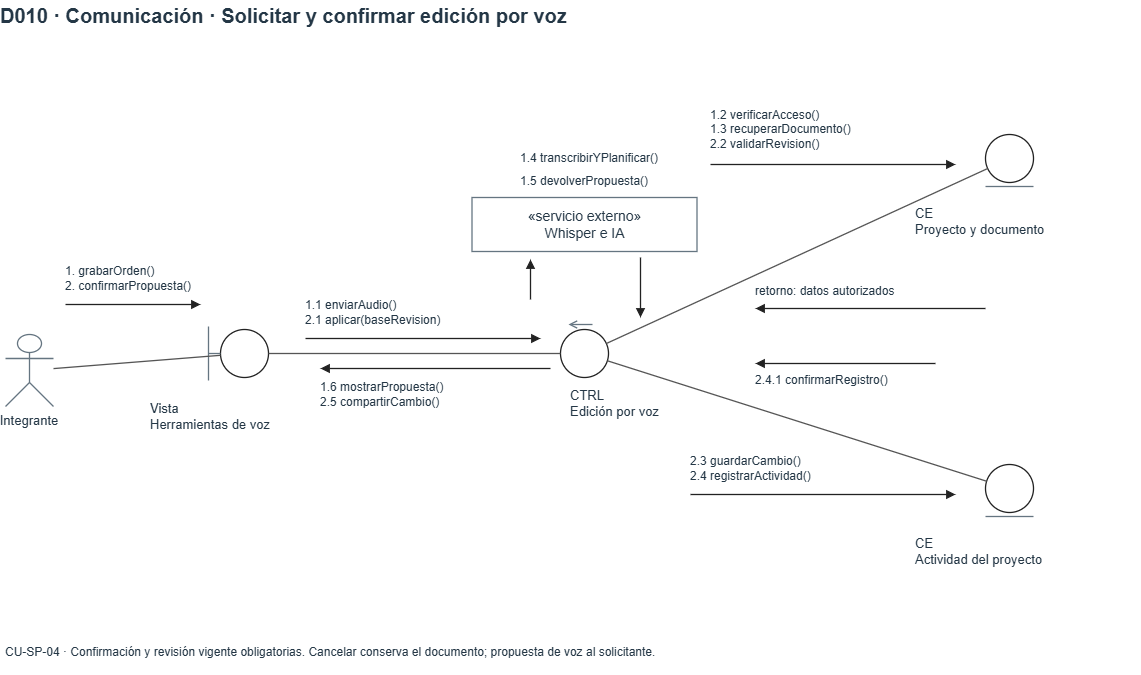

The diagram above was exported from draw.io. Its source (the exported page's mxGraphModel, read from the mxfile embedded in the PNG):
<mxGraphModel dx="1194" dy="783" grid="1" gridSize="10" guides="1" tooltips="1" connect="1" arrows="1" fold="1" page="1" pageScale="1" pageWidth="1200" pageHeight="720" math="0" shadow="0">
  <root>
    <mxCell id="0" />
    <mxCell id="1" parent="0" />
    <mxCell id="D10-4" parent="1" style="html=1;whiteSpace=wrap;fontFamily=Arial;fontSize=14;fontColor=#243746;strokeColor=#657581;strokeWidth=1.3;fillColor=#FFFFFF;text;strokeColor=none;fillColor=none;align=left;verticalAlign=middle;spacing=0;fontSize=20;fontStyle=1;fontColor=#243746;" value="D010 · Comunicación · Solicitar y confirmar edición por voz" vertex="1">
      <mxGeometry height="32" width="1140" x="30" y="20" as="geometry" />
    </mxCell>
    <mxCell id="D10-5" parent="1" style="html=1;whiteSpace=wrap;fontFamily=Arial;fontSize=14;fontColor=#243746;strokeColor=#657581;strokeWidth=1.3;fillColor=#FFFFFF;shape=umlActor;labelWidth=160;verticalLabelPosition=bottom;verticalAlign=top;fillColor=#FFFFFF;fontSize=13;" value="Integrante" vertex="1">
      <mxGeometry height="72" width="48" x="35" y="355" as="geometry" />
    </mxCell>
    <mxCell id="D10-6" parent="1" style="html=1;whiteSpace=wrap;fontFamily=Arial;fontSize=14;fontColor=#243746;strokeColor=#657581;strokeWidth=1.3;fillColor=#FFFFFF;ellipse;strokeColor=#222222;fillColor=#FFFFFF;" value="" vertex="1">
      <mxGeometry height="48" width="48" x="250" y="350" as="geometry" />
    </mxCell>
    <mxCell id="D10-7" edge="1" parent="1" style="html=1;whiteSpace=wrap;fontFamily=Arial;fontSize=14;fontColor=#243746;strokeColor=#657581;strokeWidth=1.3;whiteSpace=nowrap;edgeStyle=orthogonalEdgeStyle;rounded=0;endArrow=open;endFill=0;labelBackgroundColor=#FFFFFF;fontSize=12;edgeStyle=none;endArrow=none;" value="">
      <mxGeometry relative="1" as="geometry">
        <mxPoint x="238" y="347" as="sourcePoint" />
        <mxPoint x="238" y="401" as="targetPoint" />
      </mxGeometry>
    </mxCell>
    <mxCell id="D10-8" edge="1" parent="1" style="html=1;whiteSpace=wrap;fontFamily=Arial;fontSize=14;fontColor=#243746;strokeColor=#657581;strokeWidth=1.3;whiteSpace=nowrap;edgeStyle=orthogonalEdgeStyle;rounded=0;endArrow=open;endFill=0;labelBackgroundColor=#FFFFFF;fontSize=12;edgeStyle=none;endArrow=none;" value="">
      <mxGeometry relative="1" as="geometry">
        <mxPoint x="238" y="374" as="sourcePoint" />
        <mxPoint x="250" y="374" as="targetPoint" />
      </mxGeometry>
    </mxCell>
    <mxCell id="D10-9" parent="1" style="html=1;whiteSpace=wrap;fontFamily=Arial;fontSize=14;fontColor=#243746;strokeColor=#657581;strokeWidth=1.3;fillColor=#FFFFFF;text;strokeColor=none;fillColor=none;align=left;verticalAlign=middle;spacing=0;fontSize=13;fontStyle=0;fontColor=#243746;" value="Vista&lt;br&gt;Herramientas de voz" vertex="1">
      <mxGeometry height="48" width="188" x="180" y="413" as="geometry" />
    </mxCell>
    <mxCell id="D10-10" parent="1" style="html=1;whiteSpace=wrap;fontFamily=Arial;fontSize=14;fontColor=#243746;strokeColor=#657581;strokeWidth=1.3;fillColor=#FFFFFF;ellipse;strokeColor=#222222;fillColor=#FFFFFF;" value="" vertex="1">
      <mxGeometry height="48" width="48" x="590" y="350" as="geometry" />
    </mxCell>
    <mxCell id="D10-11" edge="1" parent="1" style="html=1;whiteSpace=wrap;fontFamily=Arial;fontSize=14;fontColor=#243746;strokeColor=#657581;strokeWidth=1.3;whiteSpace=nowrap;edgeStyle=orthogonalEdgeStyle;rounded=0;endArrow=open;endFill=0;labelBackgroundColor=#FFFFFF;fontSize=12;edgeStyle=none;endArrow=open;" value="">
      <mxGeometry relative="1" as="geometry">
        <mxPoint x="622" y="345" as="sourcePoint" />
        <mxPoint x="598" y="345" as="targetPoint" />
      </mxGeometry>
    </mxCell>
    <mxCell id="D10-12" parent="1" style="html=1;whiteSpace=wrap;fontFamily=Arial;fontSize=14;fontColor=#243746;strokeColor=#657581;strokeWidth=1.3;fillColor=#FFFFFF;text;strokeColor=none;fillColor=none;align=left;verticalAlign=middle;spacing=0;fontSize=13;fontStyle=0;fontColor=#243746;" value="CTRL&lt;br&gt;Edición por voz" vertex="1">
      <mxGeometry height="48" width="188" x="600" y="400" as="geometry" />
    </mxCell>
    <mxCell id="D10-13" parent="1" style="html=1;whiteSpace=wrap;fontFamily=Arial;fontSize=14;fontColor=#243746;strokeColor=#657581;strokeWidth=1.3;fillColor=#FFFFFF;ellipse;strokeColor=#222222;fillColor=#FFFFFF;" value="" vertex="1">
      <mxGeometry height="48" width="48" x="1015" y="155" as="geometry" />
    </mxCell>
    <mxCell id="D10-14" edge="1" parent="1" style="html=1;whiteSpace=wrap;fontFamily=Arial;fontSize=14;fontColor=#243746;strokeColor=#657581;strokeWidth=1.3;whiteSpace=nowrap;edgeStyle=orthogonalEdgeStyle;rounded=0;endArrow=open;endFill=0;labelBackgroundColor=#FFFFFF;fontSize=12;edgeStyle=none;endArrow=none;" value="">
      <mxGeometry relative="1" as="geometry">
        <mxPoint x="1015" y="207" as="sourcePoint" />
        <mxPoint x="1063" y="207" as="targetPoint" />
      </mxGeometry>
    </mxCell>
    <mxCell id="D10-15" parent="1" style="html=1;whiteSpace=wrap;fontFamily=Arial;fontSize=14;fontColor=#243746;strokeColor=#657581;strokeWidth=1.3;fillColor=#FFFFFF;text;strokeColor=none;fillColor=none;align=left;verticalAlign=middle;spacing=0;fontSize=13;fontStyle=0;fontColor=#243746;" value="CE&lt;br&gt;Proyecto y documento" vertex="1">
      <mxGeometry height="48" width="188" x="945" y="218" as="geometry" />
    </mxCell>
    <mxCell id="D10-16" parent="1" style="html=1;whiteSpace=wrap;fontFamily=Arial;fontSize=14;fontColor=#243746;strokeColor=#657581;strokeWidth=1.3;fillColor=#FFFFFF;ellipse;strokeColor=#222222;fillColor=#FFFFFF;" value="" vertex="1">
      <mxGeometry height="48" width="48" x="1015" y="485" as="geometry" />
    </mxCell>
    <mxCell id="D10-17" edge="1" parent="1" style="html=1;whiteSpace=wrap;fontFamily=Arial;fontSize=14;fontColor=#243746;strokeColor=#657581;strokeWidth=1.3;whiteSpace=nowrap;edgeStyle=orthogonalEdgeStyle;rounded=0;endArrow=open;endFill=0;labelBackgroundColor=#FFFFFF;fontSize=12;edgeStyle=none;endArrow=none;" value="">
      <mxGeometry relative="1" as="geometry">
        <mxPoint x="1015" y="537" as="sourcePoint" />
        <mxPoint x="1063" y="537" as="targetPoint" />
      </mxGeometry>
    </mxCell>
    <mxCell id="D10-18" parent="1" style="html=1;whiteSpace=wrap;fontFamily=Arial;fontSize=14;fontColor=#243746;strokeColor=#657581;strokeWidth=1.3;fillColor=#FFFFFF;text;strokeColor=none;fillColor=none;align=left;verticalAlign=middle;spacing=0;fontSize=13;fontStyle=0;fontColor=#243746;" value="CE&lt;br&gt;Actividad del proyecto" vertex="1">
      <mxGeometry height="48" width="188" x="945" y="548" as="geometry" />
    </mxCell>
    <mxCell id="D10-19" parent="1" style="html=1;whiteSpace=wrap;fontFamily=Arial;fontSize=14;fontColor=#243746;strokeColor=#657581;strokeWidth=1.3;fillColor=#FFFFFF;fillColor=#FFFFFF;" value="«servicio externo»&lt;br&gt;Whisper e IA" vertex="1">
      <mxGeometry height="54" width="225" x="501.5" y="218" as="geometry" />
    </mxCell>
    <mxCell id="D10-20" edge="1" parent="1" source="D10-5" style="html=1;whiteSpace=wrap;fontFamily=Arial;fontSize=14;fontColor=#243746;strokeColor=#657581;strokeWidth=1.3;whiteSpace=nowrap;edgeStyle=orthogonalEdgeStyle;rounded=0;endArrow=open;endFill=0;labelBackgroundColor=#FFFFFF;fontSize=12;edgeStyle=none;endArrow=none;strokeColor=#555555;" target="D10-6" value="">
      <mxGeometry relative="1" as="geometry" />
    </mxCell>
    <mxCell id="D10-21" edge="1" parent="1" source="D10-6" style="html=1;whiteSpace=wrap;fontFamily=Arial;fontSize=14;fontColor=#243746;strokeColor=#657581;strokeWidth=1.3;whiteSpace=nowrap;edgeStyle=orthogonalEdgeStyle;rounded=0;endArrow=open;endFill=0;labelBackgroundColor=#FFFFFF;fontSize=12;edgeStyle=none;endArrow=none;strokeColor=#555555;" target="D10-10" value="">
      <mxGeometry relative="1" as="geometry" />
    </mxCell>
    <mxCell id="D10-22" edge="1" parent="1" source="D10-10" style="html=1;whiteSpace=wrap;fontFamily=Arial;fontSize=14;fontColor=#243746;strokeColor=#657581;strokeWidth=1.3;whiteSpace=nowrap;edgeStyle=orthogonalEdgeStyle;rounded=0;endArrow=open;endFill=0;labelBackgroundColor=#FFFFFF;fontSize=12;edgeStyle=none;endArrow=none;strokeColor=#555555;" target="D10-13" value="">
      <mxGeometry relative="1" as="geometry" />
    </mxCell>
    <mxCell id="D10-23" edge="1" parent="1" source="D10-10" style="html=1;whiteSpace=wrap;fontFamily=Arial;fontSize=14;fontColor=#243746;strokeColor=#657581;strokeWidth=1.3;whiteSpace=nowrap;edgeStyle=orthogonalEdgeStyle;rounded=0;endArrow=open;endFill=0;labelBackgroundColor=#FFFFFF;fontSize=12;edgeStyle=none;endArrow=none;strokeColor=#555555;" target="D10-16" value="">
      <mxGeometry relative="1" as="geometry" />
    </mxCell>
    <mxCell id="D10-25" edge="1" parent="1" style="html=1;whiteSpace=wrap;fontFamily=Arial;fontSize=14;fontColor=#243746;strokeColor=#657581;strokeWidth=1.3;whiteSpace=nowrap;edgeStyle=orthogonalEdgeStyle;rounded=0;endArrow=open;endFill=0;labelBackgroundColor=#FFFFFF;fontSize=12;edgeStyle=none;endArrow=block;endFill=1;strokeColor=#222222;" value="">
      <mxGeometry relative="1" as="geometry">
        <mxPoint x="95" y="325" as="sourcePoint" />
        <mxPoint x="230" y="325" as="targetPoint" />
      </mxGeometry>
    </mxCell>
    <mxCell id="D10-26" parent="1" style="html=1;whiteSpace=wrap;fontFamily=Arial;fontSize=14;fontColor=#243746;strokeColor=#657581;strokeWidth=1.3;fillColor=#FFFFFF;text;strokeColor=none;fillColor=none;align=left;verticalAlign=middle;spacing=0;fontSize=12;fontStyle=0;fontColor=#243746;" value="1. grabarOrden()&lt;br&gt;2. confirmarPropuesta()" vertex="1">
      <mxGeometry height="42" width="220" x="95" y="278" as="geometry" />
    </mxCell>
    <mxCell id="D10-27" edge="1" parent="1" style="html=1;whiteSpace=wrap;fontFamily=Arial;fontSize=14;fontColor=#243746;strokeColor=#657581;strokeWidth=1.3;whiteSpace=nowrap;edgeStyle=orthogonalEdgeStyle;rounded=0;endArrow=open;endFill=0;labelBackgroundColor=#FFFFFF;fontSize=12;edgeStyle=none;endArrow=block;endFill=1;strokeColor=#222222;" value="">
      <mxGeometry relative="1" as="geometry">
        <mxPoint x="335" y="359" as="sourcePoint" />
        <mxPoint x="570" y="359" as="targetPoint" />
      </mxGeometry>
    </mxCell>
    <mxCell id="D10-28" parent="1" style="html=1;whiteSpace=wrap;fontFamily=Arial;fontSize=14;fontColor=#243746;strokeColor=#657581;strokeWidth=1.3;fillColor=#FFFFFF;text;strokeColor=none;fillColor=none;align=left;verticalAlign=middle;spacing=0;fontSize=12;fontStyle=0;fontColor=#243746;" value="1.1 enviarAudio()&lt;br&gt;2.1 aplicar(baseRevision)" vertex="1">
      <mxGeometry height="42" width="255" x="335" y="312" as="geometry" />
    </mxCell>
    <mxCell id="D10-29" edge="1" parent="1" style="html=1;whiteSpace=wrap;fontFamily=Arial;fontSize=14;fontColor=#243746;strokeColor=#657581;strokeWidth=1.3;whiteSpace=nowrap;edgeStyle=orthogonalEdgeStyle;rounded=0;endArrow=open;endFill=0;labelBackgroundColor=#FFFFFF;fontSize=12;edgeStyle=none;endArrow=block;endFill=1;strokeColor=#222222;" value="">
      <mxGeometry relative="1" as="geometry">
        <mxPoint x="580" y="389" as="sourcePoint" />
        <mxPoint x="350" y="389" as="targetPoint" />
      </mxGeometry>
    </mxCell>
    <mxCell id="D10-30" parent="1" style="html=1;whiteSpace=wrap;fontFamily=Arial;fontSize=14;fontColor=#243746;strokeColor=#657581;strokeWidth=1.3;fillColor=#FFFFFF;text;strokeColor=none;fillColor=none;align=left;verticalAlign=middle;spacing=0;fontSize=12;fontStyle=0;fontColor=#243746;" value="1.6 mostrarPropuesta()&lt;br&gt;2.5 compartirCambio()" vertex="1">
      <mxGeometry height="42" width="250" x="350" y="394" as="geometry" />
    </mxCell>
    <mxCell id="D10-31" edge="1" parent="1" style="html=1;whiteSpace=wrap;fontFamily=Arial;fontSize=14;fontColor=#243746;strokeColor=#657581;strokeWidth=1.3;whiteSpace=nowrap;edgeStyle=orthogonalEdgeStyle;rounded=0;endArrow=open;endFill=0;labelBackgroundColor=#FFFFFF;fontSize=12;edgeStyle=none;endArrow=block;endFill=1;strokeColor=#222222;" value="">
      <mxGeometry relative="1" as="geometry">
        <mxPoint x="740" y="185" as="sourcePoint" />
        <mxPoint x="985" y="185" as="targetPoint" />
      </mxGeometry>
    </mxCell>
    <mxCell id="D10-32" parent="1" style="html=1;whiteSpace=wrap;fontFamily=Arial;fontSize=14;fontColor=#243746;strokeColor=#657581;strokeWidth=1.3;fillColor=#FFFFFF;text;strokeColor=none;fillColor=none;align=left;verticalAlign=middle;spacing=0;fontSize=12;fontStyle=0;fontColor=#243746;" value="1.2 verificarAcceso()&lt;br&gt;1.3 recuperarDocumento()&lt;br&gt;2.2 validarRevision()" vertex="1">
      <mxGeometry height="60" width="265" x="740" y="120" as="geometry" />
    </mxCell>
    <mxCell id="D10-33" edge="1" parent="1" style="html=1;whiteSpace=wrap;fontFamily=Arial;fontSize=14;fontColor=#243746;strokeColor=#657581;strokeWidth=1.3;whiteSpace=nowrap;edgeStyle=orthogonalEdgeStyle;rounded=0;endArrow=open;endFill=0;labelBackgroundColor=#FFFFFF;fontSize=12;edgeStyle=none;endArrow=block;endFill=1;strokeColor=#222222;" value="">
      <mxGeometry relative="1" as="geometry">
        <mxPoint x="1015" y="329" as="sourcePoint" />
        <mxPoint x="785" y="329" as="targetPoint" />
      </mxGeometry>
    </mxCell>
    <mxCell id="D10-34" parent="1" style="html=1;whiteSpace=wrap;fontFamily=Arial;fontSize=14;fontColor=#243746;strokeColor=#657581;strokeWidth=1.3;fillColor=#FFFFFF;text;strokeColor=none;fillColor=none;align=left;verticalAlign=middle;spacing=0;fontSize=12;fontStyle=0;fontColor=#243746;" value="retorno: datos autorizados" vertex="1">
      <mxGeometry height="24" width="250" x="785" y="300" as="geometry" />
    </mxCell>
    <mxCell id="D10-35" edge="1" parent="1" style="html=1;whiteSpace=wrap;fontFamily=Arial;fontSize=14;fontColor=#243746;strokeColor=#657581;strokeWidth=1.3;whiteSpace=nowrap;edgeStyle=orthogonalEdgeStyle;rounded=0;endArrow=open;endFill=0;labelBackgroundColor=#FFFFFF;fontSize=12;edgeStyle=none;endArrow=block;endFill=1;strokeColor=#222222;" value="">
      <mxGeometry relative="1" as="geometry">
        <mxPoint x="720" y="515" as="sourcePoint" />
        <mxPoint x="985" y="515" as="targetPoint" />
      </mxGeometry>
    </mxCell>
    <mxCell id="D10-36" parent="1" style="html=1;whiteSpace=wrap;fontFamily=Arial;fontSize=14;fontColor=#243746;strokeColor=#657581;strokeWidth=1.3;fillColor=#FFFFFF;text;strokeColor=none;fillColor=none;align=left;verticalAlign=middle;spacing=0;fontSize=12;fontStyle=0;fontColor=#243746;" value="2.3 guardarCambio()&lt;br&gt;2.4 registrarActividad()" vertex="1">
      <mxGeometry height="42" width="285" x="720" y="468" as="geometry" />
    </mxCell>
    <mxCell id="D10-37" edge="1" parent="1" style="html=1;whiteSpace=wrap;fontFamily=Arial;fontSize=14;fontColor=#243746;strokeColor=#657581;strokeWidth=1.3;whiteSpace=nowrap;edgeStyle=orthogonalEdgeStyle;rounded=0;endArrow=open;endFill=0;labelBackgroundColor=#FFFFFF;fontSize=12;edgeStyle=none;endArrow=block;endFill=1;strokeColor=#222222;" value="">
      <mxGeometry relative="1" as="geometry">
        <mxPoint x="965" y="384" as="sourcePoint" />
        <mxPoint x="785" y="384" as="targetPoint" />
      </mxGeometry>
    </mxCell>
    <mxCell id="D10-38" parent="1" style="html=1;whiteSpace=wrap;fontFamily=Arial;fontSize=14;fontColor=#243746;strokeColor=#657581;strokeWidth=1.3;fillColor=#FFFFFF;text;strokeColor=none;fillColor=none;align=left;verticalAlign=middle;spacing=0;fontSize=12;fontStyle=0;fontColor=#243746;" value="2.4.1 confirmarRegistro()" vertex="1">
      <mxGeometry height="24" width="220" x="785" y="389" as="geometry" />
    </mxCell>
    <mxCell id="D10-39" edge="1" parent="1" style="html=1;whiteSpace=wrap;fontFamily=Arial;fontSize=14;fontColor=#243746;strokeColor=#657581;strokeWidth=1.3;whiteSpace=nowrap;edgeStyle=orthogonalEdgeStyle;rounded=0;endArrow=open;endFill=0;labelBackgroundColor=#FFFFFF;fontSize=12;edgeStyle=none;endArrow=block;endFill=1;strokeColor=#222222;" value="">
      <mxGeometry relative="1" as="geometry">
        <mxPoint x="560" y="320" as="sourcePoint" />
        <mxPoint x="560" y="280" as="targetPoint" />
      </mxGeometry>
    </mxCell>
    <mxCell id="D10-40" parent="1" style="html=1;whiteSpace=wrap;fontFamily=Arial;fontSize=14;fontColor=#243746;strokeColor=#657581;strokeWidth=1.3;fillColor=#FFFFFF;text;strokeColor=none;fillColor=none;align=left;verticalAlign=middle;spacing=0;fontSize=12;fontStyle=0;fontColor=#243746;" value="1.4 transcribirYPlanificar()" vertex="1">
      <mxGeometry height="24" width="220" x="550" y="167" as="geometry" />
    </mxCell>
    <mxCell id="D10-41" edge="1" parent="1" style="html=1;whiteSpace=wrap;fontFamily=Arial;fontSize=14;fontColor=#243746;strokeColor=#657581;strokeWidth=1.3;whiteSpace=nowrap;edgeStyle=orthogonalEdgeStyle;rounded=0;endArrow=open;endFill=0;labelBackgroundColor=#FFFFFF;fontSize=12;edgeStyle=none;endArrow=block;endFill=1;strokeColor=#222222;" value="">
      <mxGeometry relative="1" as="geometry">
        <mxPoint x="670" y="278" as="sourcePoint" />
        <mxPoint x="670" y="338" as="targetPoint" />
      </mxGeometry>
    </mxCell>
    <mxCell id="D10-42" parent="1" style="html=1;whiteSpace=wrap;fontFamily=Arial;fontSize=14;fontColor=#243746;strokeColor=#657581;strokeWidth=1.3;fillColor=#FFFFFF;text;strokeColor=none;fillColor=none;align=left;verticalAlign=middle;spacing=0;fontSize=12;fontStyle=0;fontColor=#243746;" value="1.5 devolverPropuesta()" vertex="1">
      <mxGeometry height="24" width="220" x="550" y="190" as="geometry" />
    </mxCell>
    <mxCell id="D10-43" parent="1" style="html=1;whiteSpace=wrap;fontFamily=Arial;fontSize=14;fontColor=#243746;strokeColor=#657581;strokeWidth=1.3;fillColor=#FFFFFF;text;strokeColor=none;fillColor=none;align=left;verticalAlign=middle;spacing=0;fontSize=12;fontStyle=0;fontColor=#243746;" value="CU-SP-04 · Confirmación y revisión vigente obligatorias. Cancelar conserva el documento; propuesta de voz al solicitante." vertex="1">
      <mxGeometry height="45" width="1130" x="35" y="650" as="geometry" />
    </mxCell>
  </root>
</mxGraphModel>